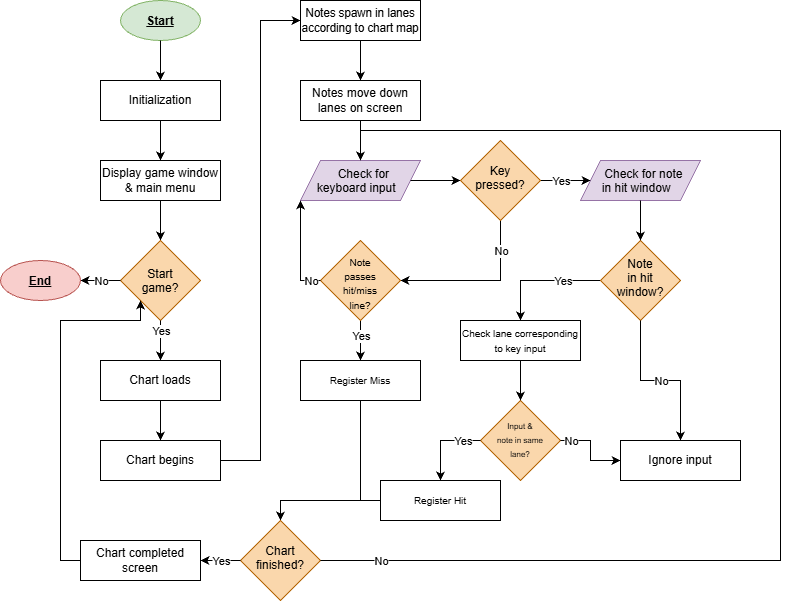

The diagram above was exported from draw.io. Its source (the exported page's mxGraphModel, read from the mxfile embedded in the PNG):
<mxGraphModel dx="1649" dy="2067" grid="1" gridSize="10" guides="1" tooltips="1" connect="1" arrows="1" fold="1" page="1" pageScale="1" pageWidth="850" pageHeight="1100" math="0" shadow="0">
  <root>
    <mxCell id="0" />
    <mxCell id="1" parent="0" />
    <mxCell id="Kxk1FQ4MUzK7BTETev8a-31" parent="1" style="ellipse;whiteSpace=wrap;html=1;shapeInside=1;fillColor=#d5e8d4;strokeColor=#82b366;fontStyle=5" value="Start" vertex="1">
      <mxGeometry height="40" width="80" x="155" y="-850" as="geometry" />
    </mxCell>
    <mxCell id="Kxk1FQ4MUzK7BTETev8a-33" edge="1" parent="1" source="Kxk1FQ4MUzK7BTETev8a-31" style="endArrow=classic;html=1;rounded=0;defaultLabelBackgroundColor=page;exitX=0.5;exitY=1;exitDx=0;exitDy=0;entryX=0.5;entryY=0;entryDx=0;entryDy=0;" target="Kxk1FQ4MUzK7BTETev8a-34" value="">
      <mxGeometry height="50" relative="1" width="50" as="geometry">
        <mxPoint x="194.49999999999977" y="-810" as="sourcePoint" />
        <mxPoint x="194.5" y="-770" as="targetPoint" />
      </mxGeometry>
    </mxCell>
    <mxCell id="Kxk1FQ4MUzK7BTETev8a-34" parent="1" style="rounded=1;whiteSpace=wrap;html=1;roundedPerimeter=1;arcSize=0;" value="Initialization" vertex="1">
      <mxGeometry height="40" width="120" x="135" y="-770" as="geometry" />
    </mxCell>
    <mxCell id="Kxk1FQ4MUzK7BTETev8a-35" edge="1" parent="1" source="Kxk1FQ4MUzK7BTETev8a-37" style="endArrow=classic;html=1;rounded=0;defaultLabelBackgroundColor=page;exitX=0.5;exitY=1;exitDx=0;exitDy=0;entryX=0.5;entryY=0;entryDx=0;entryDy=0;" target="Kxk1FQ4MUzK7BTETev8a-39" value="">
      <mxGeometry height="50" relative="1" width="50" as="geometry">
        <mxPoint x="214.5" y="-650" as="sourcePoint" />
        <mxPoint x="214.5" y="-610" as="targetPoint" />
      </mxGeometry>
    </mxCell>
    <mxCell id="Kxk1FQ4MUzK7BTETev8a-38" edge="1" parent="1" source="Kxk1FQ4MUzK7BTETev8a-34" style="endArrow=classic;html=1;rounded=0;defaultLabelBackgroundColor=page;exitX=0.5;exitY=1.056;exitDx=0;exitDy=0;entryX=0.5;entryY=-0.023;entryDx=0;entryDy=0;" target="Kxk1FQ4MUzK7BTETev8a-37" value="">
      <mxGeometry height="50" relative="1" width="50" as="geometry">
        <mxPoint x="194.5" y="-730" as="sourcePoint" />
        <mxPoint x="194.5" y="-690" as="targetPoint" />
      </mxGeometry>
    </mxCell>
    <mxCell id="Kxk1FQ4MUzK7BTETev8a-39" parent="1" style="rhombus;whiteSpace=wrap;html=1;shapeInside=1;fillColor=#fad7ac;strokeColor=#b46504;" value="Start game?" vertex="1">
      <mxGeometry height="80" width="80" x="155" y="-610" as="geometry" />
    </mxCell>
    <mxCell id="Kxk1FQ4MUzK7BTETev8a-41" edge="1" parent="1" source="Kxk1FQ4MUzK7BTETev8a-39" style="endArrow=classic;html=1;rounded=0;defaultLabelBackgroundColor=page;exitX=0;exitY=0.5;exitDx=0;exitDy=0;entryX=1;entryY=0.5;entryDx=0;entryDy=0;" target="Kxk1FQ4MUzK7BTETev8a-51" value="">
      <mxGeometry height="50" relative="1" width="50" as="geometry">
        <mxPoint x="140" y="-590" as="sourcePoint" />
        <mxPoint x="114.99999999999977" y="-570" as="targetPoint" />
      </mxGeometry>
    </mxCell>
    <mxCell id="Kxk1FQ4MUzK7BTETev8a-54" connectable="0" parent="Kxk1FQ4MUzK7BTETev8a-41" style="edgeLabel;html=1;align=center;verticalAlign=middle;resizable=0;points=[];inheritText=1;defaultLabelBackgroundColor=page;" value="No" vertex="1">
      <mxGeometry relative="1" x="0.2833" y="-2" as="geometry">
        <mxPoint x="6" y="2" as="offset" />
      </mxGeometry>
    </mxCell>
    <mxCell id="Kxk1FQ4MUzK7BTETev8a-42" edge="1" parent="1" source="Kxk1FQ4MUzK7BTETev8a-39" style="endArrow=classic;html=1;rounded=0;defaultLabelBackgroundColor=page;exitX=0.5;exitY=1;exitDx=0;exitDy=0;entryX=0.5;entryY=0;entryDx=0;entryDy=0;" target="Kxk1FQ4MUzK7BTETev8a-43" value="">
      <mxGeometry height="50" relative="1" width="50" as="geometry">
        <mxPoint x="214.5" y="-530" as="sourcePoint" />
        <mxPoint x="214.5" y="-490" as="targetPoint" />
      </mxGeometry>
    </mxCell>
    <mxCell id="Kxk1FQ4MUzK7BTETev8a-55" connectable="0" parent="Kxk1FQ4MUzK7BTETev8a-42" style="edgeLabel;html=1;align=center;verticalAlign=middle;resizable=0;points=[];inheritText=1;defaultLabelBackgroundColor=page;" value="Yes" vertex="1">
      <mxGeometry relative="1" x="-0.5333" y="-3" as="geometry">
        <mxPoint x="3" y="1" as="offset" />
      </mxGeometry>
    </mxCell>
    <mxCell id="Kxk1FQ4MUzK7BTETev8a-43" parent="1" style="rounded=1;whiteSpace=wrap;html=1;roundedPerimeter=1;arcSize=0;" value="Chart loads" vertex="1">
      <mxGeometry height="40" width="120" x="135" y="-490" as="geometry" />
    </mxCell>
    <mxCell id="Kxk1FQ4MUzK7BTETev8a-44" parent="1" style="rounded=1;whiteSpace=wrap;html=1;roundedPerimeter=1;arcSize=0;" value="Chart begins" vertex="1">
      <mxGeometry height="40" width="120" x="135" y="-410" as="geometry" />
    </mxCell>
    <mxCell id="Kxk1FQ4MUzK7BTETev8a-45" edge="1" parent="1" source="Kxk1FQ4MUzK7BTETev8a-43" style="endArrow=classic;html=1;rounded=0;defaultLabelBackgroundColor=page;exitX=0.5;exitY=1;exitDx=0;exitDy=0;entryX=0.5;entryY=0;entryDx=0;entryDy=0;" target="Kxk1FQ4MUzK7BTETev8a-44" value="">
      <mxGeometry height="50" relative="1" width="50" as="geometry">
        <mxPoint x="214.5" y="-450" as="sourcePoint" />
        <mxPoint x="214.5" y="-410" as="targetPoint" />
      </mxGeometry>
    </mxCell>
    <mxCell id="Kxk1FQ4MUzK7BTETev8a-46" edge="1" parent="1" source="Kxk1FQ4MUzK7BTETev8a-44" style="curved=0;endArrow=classic;html=1;rounded=0;defaultLabelBackgroundColor=page;exitX=1;exitY=0.5;exitDx=0;exitDy=0;entryX=0;entryY=0.5;entryDx=0;entryDy=0;" target="Kxk1FQ4MUzK7BTETev8a-47" value="">
      <mxGeometry height="50" relative="1" width="50" x="0.5167" as="geometry">
        <Array as="points">
          <mxPoint x="295" y="-390" />
          <mxPoint x="295" y="-830" />
        </Array>
        <mxPoint x="325" y="-590" as="sourcePoint" />
        <mxPoint x="335" y="-750" as="targetPoint" />
      </mxGeometry>
    </mxCell>
    <mxCell id="Kxk1FQ4MUzK7BTETev8a-47" parent="1" style="rounded=1;whiteSpace=wrap;html=1;roundedPerimeter=1;arcSize=0;" value="&lt;font style=&quot;font-size: 11.5px;&quot;&gt;Notes spawn in lanes according to chart map&lt;/font&gt;" vertex="1">
      <mxGeometry height="40" width="120" x="335" y="-850" as="geometry" />
    </mxCell>
    <mxCell id="Kxk1FQ4MUzK7BTETev8a-37" parent="1" style="rounded=1;whiteSpace=wrap;html=1;roundedPerimeter=1;arcSize=0;" value="Display game window &amp;amp; main menu" vertex="1">
      <mxGeometry height="40" width="120" x="135" y="-690" as="geometry" />
    </mxCell>
    <mxCell id="Kxk1FQ4MUzK7BTETev8a-51" parent="1" style="ellipse;whiteSpace=wrap;html=1;shapeInside=1;fillColor=#f8cecc;strokeColor=#b85450;fontStyle=5" value="End" vertex="1">
      <mxGeometry height="40" width="80" x="35" y="-590" as="geometry" />
    </mxCell>
    <mxCell id="Kxk1FQ4MUzK7BTETev8a-52" parent="1" style="rounded=1;whiteSpace=wrap;html=1;roundedPerimeter=1;arcSize=0;" value="Notes move down &lt;br&gt;lanes on screen" vertex="1">
      <mxGeometry height="40" width="120" x="335" y="-770" as="geometry" />
    </mxCell>
    <mxCell id="Kxk1FQ4MUzK7BTETev8a-53" edge="1" parent="1" source="Kxk1FQ4MUzK7BTETev8a-47" style="endArrow=classic;html=1;rounded=0;defaultLabelBackgroundColor=page;exitX=0.5;exitY=1;exitDx=0;exitDy=0;entryX=0.5;entryY=0;entryDx=0;entryDy=0;" target="Kxk1FQ4MUzK7BTETev8a-52" value="">
      <mxGeometry height="50" relative="1" width="50" as="geometry">
        <mxPoint x="405" y="-730" as="sourcePoint" />
        <mxPoint x="405" y="-690" as="targetPoint" />
      </mxGeometry>
    </mxCell>
    <mxCell id="Kxk1FQ4MUzK7BTETev8a-61" edge="1" parent="1" style="endArrow=classic;html=1;rounded=0;defaultLabelBackgroundColor=page;entryX=0.5;entryY=0;entryDx=0;entryDy=0;" target="Kxk1FQ4MUzK7BTETev8a-81" value="">
      <mxGeometry height="50" relative="1" width="50" as="geometry">
        <mxPoint x="395" y="-530" as="sourcePoint" />
        <mxPoint x="475" y="-530" as="targetPoint" />
      </mxGeometry>
    </mxCell>
    <mxCell id="Kxk1FQ4MUzK7BTETev8a-118" connectable="0" parent="Kxk1FQ4MUzK7BTETev8a-61" style="edgeLabel;html=1;align=center;verticalAlign=middle;resizable=0;points=[];inheritText=1;defaultLabelBackgroundColor=page;" value="Yes" vertex="1">
      <mxGeometry relative="1" x="-0.2259" as="geometry">
        <mxPoint as="offset" />
      </mxGeometry>
    </mxCell>
    <mxCell id="Kxk1FQ4MUzK7BTETev8a-62" parent="1" style="rounded=1;whiteSpace=wrap;html=1;roundedPerimeter=1;arcSize=0;" value="&lt;font style=&quot;font-size: 10px;&quot;&gt;Check lane corresponding to key input&lt;/font&gt;" vertex="1">
      <mxGeometry height="40" width="120" x="495" y="-530" as="geometry" />
    </mxCell>
    <mxCell id="Kxk1FQ4MUzK7BTETev8a-63" edge="1" parent="1" source="Kxk1FQ4MUzK7BTETev8a-90" style="curved=0;endArrow=classic;html=1;rounded=0;defaultLabelBackgroundColor=page;exitX=0;exitY=0.5;exitDx=0;exitDy=0;entryX=0.5;entryY=0;entryDx=0;entryDy=0;" target="Kxk1FQ4MUzK7BTETev8a-62" value="">
      <mxGeometry height="50" relative="1" width="50" x="0.725" as="geometry">
        <Array as="points">
          <mxPoint x="555" y="-570" />
        </Array>
        <mxPoint x="715" y="-570" as="sourcePoint" />
        <mxPoint x="675" y="-530" as="targetPoint" />
      </mxGeometry>
    </mxCell>
    <mxCell id="Kxk1FQ4MUzK7BTETev8a-65" connectable="0" parent="Kxk1FQ4MUzK7BTETev8a-63" style="edgeLabel;html=1;align=center;verticalAlign=middle;resizable=0;points=[];inheritText=1;defaultLabelBackgroundColor=page;" value="Yes" vertex="1">
      <mxGeometry relative="1" x="-0.125" as="geometry">
        <mxPoint x="15" as="offset" />
      </mxGeometry>
    </mxCell>
    <mxCell id="Kxk1FQ4MUzK7BTETev8a-69" parent="1" style="rhombus;whiteSpace=wrap;html=1;shapeInside=1;fillColor=#fad7ac;strokeColor=#b46504;" value="&lt;font style=&quot;font-size: 8px;&quot;&gt;Input &amp;amp; note in same lane&lt;/font&gt;&lt;font style=&quot;font-size: 8px;&quot;&gt;?&lt;/font&gt;" vertex="1">
      <mxGeometry height="80" width="80" x="515" y="-450" as="geometry" />
    </mxCell>
    <mxCell id="Kxk1FQ4MUzK7BTETev8a-70" edge="1" parent="1" source="Kxk1FQ4MUzK7BTETev8a-62" style="endArrow=classic;html=1;rounded=0;defaultLabelBackgroundColor=page;exitX=0.5;exitY=1;exitDx=0;exitDy=0;entryX=0.5;entryY=0;entryDx=0;entryDy=0;" target="Kxk1FQ4MUzK7BTETev8a-69" value="">
      <mxGeometry height="50" relative="1" width="50" as="geometry">
        <mxPoint x="825" y="-570" as="sourcePoint" />
        <mxPoint x="825" y="-530" as="targetPoint" />
      </mxGeometry>
    </mxCell>
    <mxCell id="Kxk1FQ4MUzK7BTETev8a-75" parent="1" style="rounded=1;whiteSpace=wrap;html=1;roundedPerimeter=1;arcSize=0;" value="&lt;font style=&quot;font-size: 10px;&quot;&gt;Register Hit&lt;/font&gt;" vertex="1">
      <mxGeometry height="40" width="120" x="415" y="-370" as="geometry" />
    </mxCell>
    <mxCell id="Kxk1FQ4MUzK7BTETev8a-81" parent="1" style="rounded=1;whiteSpace=wrap;html=1;roundedPerimeter=1;arcSize=0;" value="&lt;font style=&quot;font-size: 10px;&quot;&gt;Register Miss&lt;/font&gt;" vertex="1">
      <mxGeometry height="40" width="120" x="335" y="-490" as="geometry" />
    </mxCell>
    <mxCell id="Kxk1FQ4MUzK7BTETev8a-85" parent="1" style="shape=parallelogram;perimeter=parallelogramPerimeter;whiteSpace=wrap;html=1;shapeInside=1;fixedSize=1;fillColor=#e1d5e7;strokeColor=#9673a6;" value="Check for keyboard input" vertex="1">
      <mxGeometry height="40" width="120" x="335" y="-690" as="geometry" />
    </mxCell>
    <mxCell id="Kxk1FQ4MUzK7BTETev8a-86" edge="1" parent="1" source="Kxk1FQ4MUzK7BTETev8a-52" style="endArrow=classic;html=1;rounded=0;defaultLabelBackgroundColor=page;entryX=0.5;entryY=0;entryDx=0;entryDy=0;exitX=0.5;exitY=1;exitDx=0;exitDy=0;" target="Kxk1FQ4MUzK7BTETev8a-85" value="">
      <mxGeometry height="50" relative="1" width="50" as="geometry">
        <mxPoint x="575" y="-710" as="sourcePoint" />
        <mxPoint x="575" y="-670" as="targetPoint" />
      </mxGeometry>
    </mxCell>
    <mxCell id="Kxk1FQ4MUzK7BTETev8a-87" edge="1" parent="1" source="Kxk1FQ4MUzK7BTETev8a-93" style="endArrow=classic;html=1;rounded=0;defaultLabelBackgroundColor=page;exitX=1;exitY=0.5;exitDx=0;exitDy=0;" value="">
      <mxGeometry height="50" relative="1" width="50" as="geometry">
        <mxPoint x="625" y="-680" as="sourcePoint" />
        <mxPoint x="575" y="-670" as="targetPoint" />
      </mxGeometry>
    </mxCell>
    <mxCell id="Kxk1FQ4MUzK7BTETev8a-89" parent="1" style="shape=parallelogram;perimeter=parallelogramPerimeter;whiteSpace=wrap;html=1;shapeInside=1;fixedSize=1;fillColor=#e1d5e7;strokeColor=#9673a6;" value="Check for note in hit window" vertex="1">
      <mxGeometry height="40" width="120" x="615" y="-690" as="geometry" />
    </mxCell>
    <mxCell id="Kxk1FQ4MUzK7BTETev8a-90" parent="1" style="rhombus;whiteSpace=wrap;html=1;shapeInside=1;fillColor=#fad7ac;strokeColor=#b46504;" value="Note in hit window?" vertex="1">
      <mxGeometry height="80" width="80" x="635" y="-610" as="geometry" />
    </mxCell>
    <mxCell id="Kxk1FQ4MUzK7BTETev8a-92" edge="1" parent="1" source="Kxk1FQ4MUzK7BTETev8a-89" style="endArrow=classic;html=1;rounded=0;defaultLabelBackgroundColor=page;exitX=0.5;exitY=1;exitDx=0;exitDy=0;entryX=0.5;entryY=0;entryDx=0;entryDy=0;" target="Kxk1FQ4MUzK7BTETev8a-90" value="">
      <mxGeometry height="50" relative="1" width="50" as="geometry">
        <mxPoint x="795" y="-640" as="sourcePoint" />
        <mxPoint x="855" y="-640" as="targetPoint" />
      </mxGeometry>
    </mxCell>
    <mxCell id="Kxk1FQ4MUzK7BTETev8a-94" edge="1" parent="1" source="Kxk1FQ4MUzK7BTETev8a-93" style="endArrow=classic;html=1;rounded=0;defaultLabelBackgroundColor=page;exitX=1;exitY=0.5;exitDx=0;exitDy=0;entryX=0;entryY=0.5;entryDx=0;entryDy=0;" target="Kxk1FQ4MUzK7BTETev8a-89" value="">
      <mxGeometry height="50" relative="1" width="50" as="geometry">
        <mxPoint x="655" y="-670.5" as="sourcePoint" />
        <mxPoint x="695" y="-670" as="targetPoint" />
      </mxGeometry>
    </mxCell>
    <mxCell id="Kxk1FQ4MUzK7BTETev8a-95" connectable="0" parent="Kxk1FQ4MUzK7BTETev8a-94" style="edgeLabel;html=1;align=center;verticalAlign=middle;resizable=0;points=[];inheritText=1;defaultLabelBackgroundColor=page;" value="Yes" vertex="1">
      <mxGeometry relative="1" x="0.03" as="geometry">
        <mxPoint x="-6" as="offset" />
      </mxGeometry>
    </mxCell>
    <mxCell id="Kxk1FQ4MUzK7BTETev8a-96" edge="1" parent="1" source="Kxk1FQ4MUzK7BTETev8a-93" style="endArrow=classic;html=1;rounded=0;defaultLabelBackgroundColor=page;exitX=0.5;exitY=1;exitDx=0;exitDy=0;entryX=1;entryY=0.5;entryDx=0;entryDy=0;" target="Kxk1FQ4MUzK7BTETev8a-117" value="">
      <mxGeometry height="50" relative="1" width="50" x="-0.6875" as="geometry">
        <Array as="points">
          <mxPoint x="535" y="-570" />
        </Array>
        <mxPoint x="635" y="-770" as="sourcePoint" />
        <mxPoint x="395" y="-710" as="targetPoint" />
      </mxGeometry>
    </mxCell>
    <mxCell id="Kxk1FQ4MUzK7BTETev8a-97" connectable="0" parent="Kxk1FQ4MUzK7BTETev8a-96" style="edgeLabel;html=1;align=center;verticalAlign=middle;resizable=0;points=[];inheritText=1;defaultLabelBackgroundColor=page;" value="No" vertex="1">
      <mxGeometry relative="1" x="-0.625" as="geometry">
        <mxPoint as="offset" />
      </mxGeometry>
    </mxCell>
    <mxCell id="Kxk1FQ4MUzK7BTETev8a-98" parent="1" style="rounded=1;whiteSpace=wrap;html=1;roundedPerimeter=1;arcSize=0;" value="Ignore input" vertex="1">
      <mxGeometry height="40" width="120" x="655" y="-410" as="geometry" />
    </mxCell>
    <mxCell id="Kxk1FQ4MUzK7BTETev8a-99" edge="1" parent="1" source="Kxk1FQ4MUzK7BTETev8a-85" style="endArrow=classic;html=1;rounded=0;defaultLabelBackgroundColor=page;exitX=1;exitY=0.5;exitDx=0;exitDy=0;" target="Kxk1FQ4MUzK7BTETev8a-93" value="">
      <mxGeometry height="50" relative="1" width="50" as="geometry">
        <mxPoint x="445" y="-670" as="sourcePoint" />
        <mxPoint x="575" y="-670" as="targetPoint" />
      </mxGeometry>
    </mxCell>
    <mxCell id="Kxk1FQ4MUzK7BTETev8a-93" parent="1" style="rhombus;whiteSpace=wrap;html=1;shapeInside=1;fillColor=#fad7ac;strokeColor=#b46504;" value="Key pressed?" vertex="1">
      <mxGeometry height="80" width="80" x="495" y="-710" as="geometry" />
    </mxCell>
    <mxCell id="Kxk1FQ4MUzK7BTETev8a-103" edge="1" parent="1" source="Kxk1FQ4MUzK7BTETev8a-69" style="curved=0;endArrow=classic;html=1;rounded=0;defaultLabelBackgroundColor=page;exitX=0;exitY=0.5;exitDx=0;exitDy=0;entryX=0.5;entryY=0;entryDx=0;entryDy=0;" target="Kxk1FQ4MUzK7BTETev8a-75" value="">
      <mxGeometry height="50" relative="1" width="50" x="0.7538" as="geometry">
        <Array as="points">
          <mxPoint x="475" y="-410" />
        </Array>
        <mxPoint x="505" y="-410" as="sourcePoint" />
        <mxPoint x="425" y="-370" as="targetPoint" />
      </mxGeometry>
    </mxCell>
    <mxCell id="Kxk1FQ4MUzK7BTETev8a-104" connectable="0" parent="Kxk1FQ4MUzK7BTETev8a-103" style="edgeLabel;html=1;align=center;verticalAlign=middle;resizable=0;points=[];inheritText=1;defaultLabelBackgroundColor=page;" value="Yes" vertex="1">
      <mxGeometry relative="1" x="-0.182" as="geometry">
        <mxPoint x="15" as="offset" />
      </mxGeometry>
    </mxCell>
    <mxCell id="Kxk1FQ4MUzK7BTETev8a-108" edge="1" parent="1" source="Kxk1FQ4MUzK7BTETev8a-81" style="curved=0;endArrow=classic;html=1;rounded=0;defaultLabelBackgroundColor=page;exitX=0.5;exitY=1;exitDx=0;exitDy=0;entryX=0.5;entryY=0;entryDx=0;entryDy=0;" target="Kxk1FQ4MUzK7BTETev8a-111" value="">
      <mxGeometry height="50" relative="1" width="50" x="0.75" as="geometry">
        <Array as="points">
          <mxPoint x="395" y="-350" />
          <mxPoint x="315" y="-350" />
        </Array>
        <mxPoint x="365" y="-410" as="sourcePoint" />
        <mxPoint x="314.9999999999998" y="-330" as="targetPoint" />
      </mxGeometry>
    </mxCell>
    <mxCell id="Kxk1FQ4MUzK7BTETev8a-110" edge="1" parent="1" source="Kxk1FQ4MUzK7BTETev8a-75" style="endArrow=classic;html=1;rounded=0;defaultLabelBackgroundColor=page;exitX=0;exitY=0.5;exitDx=0;exitDy=0;entryX=0.5;entryY=0;entryDx=0;entryDy=0;" target="Kxk1FQ4MUzK7BTETev8a-111" value="">
      <mxGeometry height="50" relative="1" width="50" as="geometry">
        <Array as="points">
          <mxPoint x="315" y="-350" />
        </Array>
        <mxPoint x="445" y="-450" as="sourcePoint" />
        <mxPoint x="325" y="-340" as="targetPoint" />
      </mxGeometry>
    </mxCell>
    <mxCell id="Kxk1FQ4MUzK7BTETev8a-111" parent="1" style="rhombus;whiteSpace=wrap;html=1;shapeInside=1;fillColor=#fad7ac;strokeColor=#b46504;" value="Chart finished?" vertex="1">
      <mxGeometry height="80" width="80" x="275" y="-330" as="geometry" />
    </mxCell>
    <mxCell id="Kxk1FQ4MUzK7BTETev8a-112" edge="1" parent="1" source="Kxk1FQ4MUzK7BTETev8a-133" style="endArrow=classic;html=1;rounded=0;defaultLabelBackgroundColor=page;exitX=0;exitY=0.5;exitDx=0;exitDy=0;entryX=0;entryY=1;entryDx=0;entryDy=0;" target="Kxk1FQ4MUzK7BTETev8a-39" value="">
      <mxGeometry height="50" relative="1" width="50" as="geometry">
        <Array as="points">
          <mxPoint x="95" y="-290" />
          <mxPoint x="95" y="-530" />
          <mxPoint x="135" y="-530" />
          <mxPoint x="175" y="-530" />
        </Array>
        <mxPoint x="225" y="-630" as="sourcePoint" />
        <mxPoint x="225" y="-590" as="targetPoint" />
      </mxGeometry>
    </mxCell>
    <mxCell id="Kxk1FQ4MUzK7BTETev8a-115" edge="1" parent="1" source="Kxk1FQ4MUzK7BTETev8a-111" style="endArrow=classic;html=1;rounded=0;defaultLabelBackgroundColor=page;exitX=1;exitY=0.5;exitDx=0;exitDy=0;entryX=0.5;entryY=0;entryDx=0;entryDy=0;" target="Kxk1FQ4MUzK7BTETev8a-85" value="">
      <mxGeometry height="50" relative="1" width="50" x="-0.5985" as="geometry">
        <Array as="points">
          <mxPoint x="815" y="-290" />
          <mxPoint x="815" y="-720" />
          <mxPoint x="395" y="-720" />
        </Array>
        <mxPoint x="375" y="-310" as="sourcePoint" />
        <mxPoint x="815" y="-830" as="targetPoint" />
      </mxGeometry>
    </mxCell>
    <mxCell id="Kxk1FQ4MUzK7BTETev8a-116" connectable="0" parent="Kxk1FQ4MUzK7BTETev8a-115" style="edgeLabel;html=1;align=center;verticalAlign=middle;resizable=0;points=[];inheritText=1;defaultLabelBackgroundColor=page;" value="No" vertex="1">
      <mxGeometry relative="1" x="-0.7866" y="2" as="geometry">
        <mxPoint x="-83" y="2" as="offset" />
      </mxGeometry>
    </mxCell>
    <mxCell id="Kxk1FQ4MUzK7BTETev8a-117" parent="1" style="rhombus;whiteSpace=wrap;html=1;shapeInside=1;fillColor=#fad7ac;strokeColor=#b46504;" value="&lt;span style=&quot;background-color: transparent; color: light-dark(#000000, var(--ge-light-color, #ffffff)); text-decoration-line: inherit;&quot;&gt;&lt;font style=&quot;font-size: 10px;&quot;&gt;Note passes hit/miss line?&lt;/font&gt;&lt;/span&gt;" vertex="1">
      <mxGeometry height="80" width="80" x="355" y="-610" as="geometry" />
    </mxCell>
    <mxCell id="Kxk1FQ4MUzK7BTETev8a-119" edge="1" parent="1" source="Kxk1FQ4MUzK7BTETev8a-117" style="endArrow=classic;html=1;rounded=0;defaultLabelBackgroundColor=page;exitX=0;exitY=0.5;exitDx=0;exitDy=0;entryX=0;entryY=1;entryDx=0;entryDy=0;" target="Kxk1FQ4MUzK7BTETev8a-85" value="">
      <mxGeometry height="50" relative="1" width="50" as="geometry">
        <Array as="points">
          <mxPoint x="335" y="-570" />
        </Array>
        <mxPoint x="425" y="-640" as="sourcePoint" />
        <mxPoint x="355" y="-630" as="targetPoint" />
      </mxGeometry>
    </mxCell>
    <mxCell id="Kxk1FQ4MUzK7BTETev8a-120" connectable="0" parent="Kxk1FQ4MUzK7BTETev8a-119" style="edgeLabel;html=1;align=center;verticalAlign=middle;resizable=0;points=[];inheritText=1;defaultLabelBackgroundColor=page;" value="No" vertex="1">
      <mxGeometry relative="1" x="-0.7067" y="1" as="geometry">
        <mxPoint x="5" y="-1" as="offset" />
      </mxGeometry>
    </mxCell>
    <mxCell id="Kxk1FQ4MUzK7BTETev8a-127" edge="1" parent="1" source="Kxk1FQ4MUzK7BTETev8a-69" style="endArrow=classic;html=1;rounded=0;defaultLabelBackgroundColor=page;exitX=1;exitY=0.5;exitDx=0;exitDy=0;entryX=0;entryY=0.5;entryDx=0;entryDy=0;" target="Kxk1FQ4MUzK7BTETev8a-98" value="">
      <mxGeometry height="50" relative="1" width="50" as="geometry">
        <Array as="points">
          <mxPoint x="625" y="-410" />
          <mxPoint x="625" y="-390" />
        </Array>
        <mxPoint x="645" y="-470" as="sourcePoint" />
        <mxPoint x="645" y="-430" as="targetPoint" />
      </mxGeometry>
    </mxCell>
    <mxCell id="Kxk1FQ4MUzK7BTETev8a-129" connectable="0" parent="Kxk1FQ4MUzK7BTETev8a-127" style="edgeLabel;html=1;align=center;verticalAlign=middle;resizable=0;points=[];inheritText=1;defaultLabelBackgroundColor=page;" value="No" vertex="1">
      <mxGeometry relative="1" x="-0.8417" y="3" as="geometry">
        <mxPoint x="4" y="3" as="offset" />
      </mxGeometry>
    </mxCell>
    <mxCell id="Kxk1FQ4MUzK7BTETev8a-130" edge="1" parent="1" source="Kxk1FQ4MUzK7BTETev8a-90" style="endArrow=classic;html=1;rounded=0;defaultLabelBackgroundColor=page;exitX=0.5;exitY=1;exitDx=0;exitDy=0;entryX=0.5;entryY=0;entryDx=0;entryDy=0;" target="Kxk1FQ4MUzK7BTETev8a-98" value="">
      <mxGeometry height="50" relative="1" width="50" x="0.2596" as="geometry">
        <Array as="points">
          <mxPoint x="675" y="-470" />
          <mxPoint x="715" y="-470" />
        </Array>
        <mxPoint x="665" y="-480" as="sourcePoint" />
        <mxPoint x="725" y="-460" as="targetPoint" />
      </mxGeometry>
    </mxCell>
    <mxCell id="Kxk1FQ4MUzK7BTETev8a-131" connectable="0" parent="Kxk1FQ4MUzK7BTETev8a-130" style="edgeLabel;html=1;align=center;verticalAlign=middle;resizable=0;points=[];inheritText=1;defaultLabelBackgroundColor=page;" value="No" vertex="1">
      <mxGeometry relative="1" x="-0.85" y="3" as="geometry">
        <mxPoint x="17" y="48" as="offset" />
      </mxGeometry>
    </mxCell>
    <mxCell id="Kxk1FQ4MUzK7BTETev8a-134" edge="1" parent="1" source="Kxk1FQ4MUzK7BTETev8a-111" style="endArrow=classic;html=1;rounded=0;defaultLabelBackgroundColor=page;exitX=0;exitY=0.5;exitDx=0;exitDy=0;entryX=1;entryY=0.5;entryDx=0;entryDy=0;" target="Kxk1FQ4MUzK7BTETev8a-133" value="">
      <mxGeometry height="50" relative="1" width="50" as="geometry">
        <Array as="points" />
        <mxPoint x="275" y="-290" as="sourcePoint" />
        <mxPoint x="175" y="-550" as="targetPoint" />
      </mxGeometry>
    </mxCell>
    <mxCell id="Kxk1FQ4MUzK7BTETev8a-135" connectable="0" parent="Kxk1FQ4MUzK7BTETev8a-134" style="edgeLabel;html=1;align=center;verticalAlign=middle;resizable=0;points=[];inheritText=1;defaultLabelBackgroundColor=page;" value="Yes" vertex="1">
      <mxGeometry relative="1" x="-0.688" as="geometry">
        <mxPoint x="-14" as="offset" />
      </mxGeometry>
    </mxCell>
    <mxCell id="Kxk1FQ4MUzK7BTETev8a-133" parent="1" style="rounded=1;whiteSpace=wrap;html=1;roundedPerimeter=1;arcSize=0;" value="Chart completed screen" vertex="1">
      <mxGeometry height="40" width="120" x="115" y="-310" as="geometry" />
    </mxCell>
  </root>
</mxGraphModel>